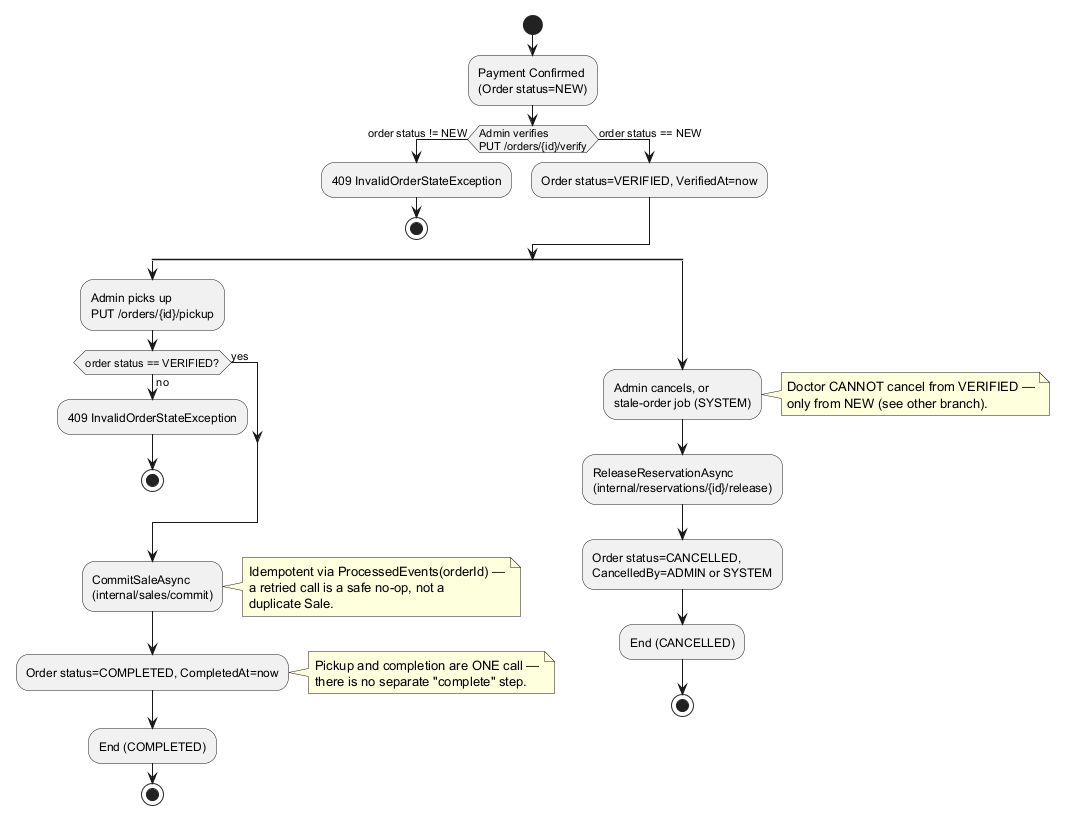

The diagram above was rendered by PlantUML. Its source (embedded in the PNG):
@startuml VerifyPickupFlow
start
:Payment Confirmed\n(Order status=NEW);

if (Admin verifies\nPUT /orders/{id}/verify) then (order status != NEW)
  :409 InvalidOrderStateException;
  stop
else (order status == NEW)
  :Order status=VERIFIED, VerifiedAt=now;
endif

split
  :Admin picks up\nPUT /orders/{id}/pickup;
  if (order status == VERIFIED?) then (no)
    :409 InvalidOrderStateException;
    stop
  else (yes)
  endif
  :CommitSaleAsync\n(internal/sales/commit);
  note right
    Idempotent via ProcessedEvents(orderId) —
    a retried call is a safe no-op, not a
    duplicate Sale.
  end note
  :Order status=COMPLETED, CompletedAt=now;
  note right
    Pickup and completion are ONE call —
    there is no separate "complete" step.
  end note
  :End (COMPLETED);
  stop
split again
  :Admin cancels, or\nstale-order job (SYSTEM);
  note right
    Doctor CANNOT cancel from VERIFIED —
    only from NEW (see other branch).
  end note
  :ReleaseReservationAsync\n(internal/reservations/{id}/release);
  :Order status=CANCELLED,\nCancelledBy=ADMIN or SYSTEM;
  :End (CANCELLED);
  stop
end split

@enduml